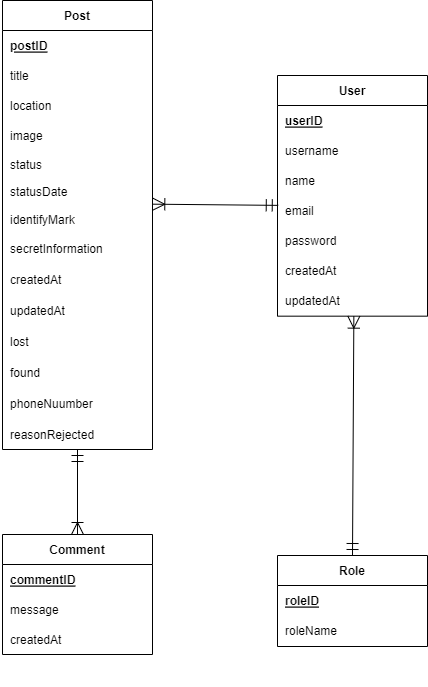

The diagram above was exported from draw.io. Its source (the exported page's mxGraphModel, read from the mxfile embedded in the PNG):
<mxGraphModel dx="868" dy="488" grid="0" gridSize="10" guides="1" tooltips="1" connect="1" arrows="1" fold="1" page="1" pageScale="1" pageWidth="3300" pageHeight="4681" math="0" shadow="0">
  <root>
    <mxCell id="0" />
    <mxCell id="1" parent="0" />
    <mxCell id="2x6LVKdowDd5EHB-6coL-1" style="edgeStyle=none;rounded=0;orthogonalLoop=1;jettySize=auto;html=1;entryX=0.5;entryY=0;entryDx=0;entryDy=0;startArrow=ERoneToMany;startFill=0;endArrow=ERmandOne;endFill=0;startSize=10;endSize=10;exitX=0.509;exitY=1.022;exitDx=0;exitDy=0;exitPerimeter=0;" parent="1" source="2x6LVKdowDd5EHB-6coL-27" target="2x6LVKdowDd5EHB-6coL-30" edge="1">
      <mxGeometry relative="1" as="geometry">
        <mxPoint x="1241" y="1921" as="sourcePoint" />
      </mxGeometry>
    </mxCell>
    <mxCell id="2x6LVKdowDd5EHB-6coL-2" value="User" style="shape=table;startSize=30;container=1;collapsible=1;childLayout=tableLayout;fixedRows=1;rowLines=0;fontStyle=1;align=center;resizeLast=1;" parent="1" vertex="1">
      <mxGeometry x="1125" y="1623" width="150" height="240.66666666666652" as="geometry" />
    </mxCell>
    <mxCell id="2x6LVKdowDd5EHB-6coL-6" value="" style="shape=tableRow;horizontal=0;startSize=0;swimlaneHead=0;swimlaneBody=0;fillColor=none;collapsible=0;dropTarget=0;points=[[0,0.5],[1,0.5]];portConstraint=eastwest;top=0;left=0;right=0;bottom=0;" parent="2x6LVKdowDd5EHB-6coL-2" vertex="1">
      <mxGeometry y="30" width="150" height="30" as="geometry" />
    </mxCell>
    <mxCell id="2x6LVKdowDd5EHB-6coL-8" value="userID" style="shape=partialRectangle;connectable=0;fillColor=none;top=0;left=0;bottom=0;right=0;align=left;spacingLeft=6;overflow=hidden;fontStyle=5" parent="2x6LVKdowDd5EHB-6coL-6" vertex="1">
      <mxGeometry width="150" height="30" as="geometry">
        <mxRectangle width="150" height="30" as="alternateBounds" />
      </mxGeometry>
    </mxCell>
    <mxCell id="2x6LVKdowDd5EHB-6coL-9" style="shape=tableRow;horizontal=0;startSize=0;swimlaneHead=0;swimlaneBody=0;fillColor=none;collapsible=0;dropTarget=0;points=[[0,0.5],[1,0.5]];portConstraint=eastwest;top=0;left=0;right=0;bottom=0;" parent="2x6LVKdowDd5EHB-6coL-2" vertex="1">
      <mxGeometry y="60" width="150" height="30" as="geometry" />
    </mxCell>
    <mxCell id="2x6LVKdowDd5EHB-6coL-11" value="username" style="shape=partialRectangle;connectable=0;fillColor=none;top=0;left=0;bottom=0;right=0;align=left;spacingLeft=6;overflow=hidden;" parent="2x6LVKdowDd5EHB-6coL-9" vertex="1">
      <mxGeometry width="150" height="30" as="geometry">
        <mxRectangle width="150" height="30" as="alternateBounds" />
      </mxGeometry>
    </mxCell>
    <mxCell id="2x6LVKdowDd5EHB-6coL-12" style="shape=tableRow;horizontal=0;startSize=0;swimlaneHead=0;swimlaneBody=0;fillColor=none;collapsible=0;dropTarget=0;points=[[0,0.5],[1,0.5]];portConstraint=eastwest;top=0;left=0;right=0;bottom=0;" parent="2x6LVKdowDd5EHB-6coL-2" vertex="1">
      <mxGeometry y="90" width="150" height="30" as="geometry" />
    </mxCell>
    <mxCell id="2x6LVKdowDd5EHB-6coL-14" value="name" style="shape=partialRectangle;connectable=0;fillColor=none;top=0;left=0;bottom=0;right=0;align=left;spacingLeft=6;overflow=hidden;" parent="2x6LVKdowDd5EHB-6coL-12" vertex="1">
      <mxGeometry width="150" height="30" as="geometry">
        <mxRectangle width="150" height="30" as="alternateBounds" />
      </mxGeometry>
    </mxCell>
    <mxCell id="2x6LVKdowDd5EHB-6coL-15" style="shape=tableRow;horizontal=0;startSize=0;swimlaneHead=0;swimlaneBody=0;fillColor=none;collapsible=0;dropTarget=0;points=[[0,0.5],[1,0.5]];portConstraint=eastwest;top=0;left=0;right=0;bottom=0;" parent="2x6LVKdowDd5EHB-6coL-2" vertex="1">
      <mxGeometry y="120" width="150" height="30" as="geometry" />
    </mxCell>
    <mxCell id="2x6LVKdowDd5EHB-6coL-17" value="email" style="shape=partialRectangle;connectable=0;fillColor=none;top=0;left=0;bottom=0;right=0;align=left;spacingLeft=6;overflow=hidden;" parent="2x6LVKdowDd5EHB-6coL-15" vertex="1">
      <mxGeometry width="150" height="30" as="geometry">
        <mxRectangle width="150" height="30" as="alternateBounds" />
      </mxGeometry>
    </mxCell>
    <mxCell id="2x6LVKdowDd5EHB-6coL-18" value="" style="shape=tableRow;horizontal=0;startSize=0;swimlaneHead=0;swimlaneBody=0;fillColor=none;collapsible=0;dropTarget=0;points=[[0,0.5],[1,0.5]];portConstraint=eastwest;top=0;left=0;right=0;bottom=0;" parent="2x6LVKdowDd5EHB-6coL-2" vertex="1">
      <mxGeometry y="150" width="150" height="30" as="geometry" />
    </mxCell>
    <mxCell id="2x6LVKdowDd5EHB-6coL-20" value="password" style="shape=partialRectangle;connectable=0;fillColor=none;top=0;left=0;bottom=0;right=0;align=left;spacingLeft=6;overflow=hidden;" parent="2x6LVKdowDd5EHB-6coL-18" vertex="1">
      <mxGeometry width="150" height="30" as="geometry">
        <mxRectangle width="150" height="30" as="alternateBounds" />
      </mxGeometry>
    </mxCell>
    <mxCell id="2x6LVKdowDd5EHB-6coL-21" style="shape=tableRow;horizontal=0;startSize=0;swimlaneHead=0;swimlaneBody=0;fillColor=none;collapsible=0;dropTarget=0;points=[[0,0.5],[1,0.5]];portConstraint=eastwest;top=0;left=0;right=0;bottom=0;" parent="2x6LVKdowDd5EHB-6coL-2" vertex="1">
      <mxGeometry y="180" width="150" height="30" as="geometry" />
    </mxCell>
    <mxCell id="2x6LVKdowDd5EHB-6coL-23" value="createdAt" style="shape=partialRectangle;connectable=0;fillColor=none;top=0;left=0;bottom=0;right=0;align=left;spacingLeft=6;overflow=hidden;" parent="2x6LVKdowDd5EHB-6coL-21" vertex="1">
      <mxGeometry width="150" height="30" as="geometry">
        <mxRectangle width="150" height="30" as="alternateBounds" />
      </mxGeometry>
    </mxCell>
    <mxCell id="2x6LVKdowDd5EHB-6coL-27" style="shape=tableRow;horizontal=0;startSize=0;swimlaneHead=0;swimlaneBody=0;fillColor=none;collapsible=0;dropTarget=0;points=[[0,0.5],[1,0.5]];portConstraint=eastwest;top=0;left=0;right=0;bottom=0;" parent="2x6LVKdowDd5EHB-6coL-2" vertex="1">
      <mxGeometry y="210" width="150" height="30" as="geometry" />
    </mxCell>
    <mxCell id="2x6LVKdowDd5EHB-6coL-29" value="updatedAt" style="shape=partialRectangle;connectable=0;fillColor=none;top=0;left=0;bottom=0;right=0;align=left;spacingLeft=6;overflow=hidden;" parent="2x6LVKdowDd5EHB-6coL-27" vertex="1">
      <mxGeometry width="150" height="30" as="geometry">
        <mxRectangle width="150" height="30" as="alternateBounds" />
      </mxGeometry>
    </mxCell>
    <mxCell id="2x6LVKdowDd5EHB-6coL-30" value="Role" style="shape=table;startSize=30;container=1;collapsible=1;childLayout=tableLayout;fixedRows=1;rowLines=0;fontStyle=1;align=center;resizeLast=1;" parent="1" vertex="1">
      <mxGeometry x="1125" y="2103" width="150" height="91" as="geometry" />
    </mxCell>
    <mxCell id="2x6LVKdowDd5EHB-6coL-92" style="shape=tableRow;horizontal=0;startSize=0;swimlaneHead=0;swimlaneBody=0;fillColor=none;collapsible=0;dropTarget=0;points=[[0,0.5],[1,0.5]];portConstraint=eastwest;top=0;left=0;right=0;bottom=0;" parent="2x6LVKdowDd5EHB-6coL-30" vertex="1">
      <mxGeometry y="30" width="150" height="30" as="geometry" />
    </mxCell>
    <mxCell id="2x6LVKdowDd5EHB-6coL-94" value="roleID" style="shape=partialRectangle;connectable=0;fillColor=none;top=0;left=0;bottom=0;right=0;align=left;spacingLeft=6;overflow=hidden;fontStyle=5" parent="2x6LVKdowDd5EHB-6coL-92" vertex="1">
      <mxGeometry width="150" height="30" as="geometry">
        <mxRectangle width="150" height="30" as="alternateBounds" />
      </mxGeometry>
    </mxCell>
    <mxCell id="2x6LVKdowDd5EHB-6coL-34" value="" style="shape=tableRow;horizontal=0;startSize=0;swimlaneHead=0;swimlaneBody=0;fillColor=none;collapsible=0;dropTarget=0;points=[[0,0.5],[1,0.5]];portConstraint=eastwest;top=0;left=0;right=0;bottom=0;" parent="2x6LVKdowDd5EHB-6coL-30" vertex="1">
      <mxGeometry y="60" width="150" height="30" as="geometry" />
    </mxCell>
    <mxCell id="2x6LVKdowDd5EHB-6coL-36" value="roleName" style="shape=partialRectangle;connectable=0;fillColor=none;top=0;left=0;bottom=0;right=0;align=left;spacingLeft=6;overflow=hidden;" parent="2x6LVKdowDd5EHB-6coL-34" vertex="1">
      <mxGeometry width="150" height="30" as="geometry">
        <mxRectangle width="150" height="30" as="alternateBounds" />
      </mxGeometry>
    </mxCell>
    <mxCell id="2x6LVKdowDd5EHB-6coL-37" value="Comment" style="shape=table;startSize=30;container=1;collapsible=1;childLayout=tableLayout;fixedRows=1;rowLines=0;fontStyle=1;align=center;resizeLast=1;" parent="1" vertex="1">
      <mxGeometry x="850" y="2082" width="150" height="120" as="geometry" />
    </mxCell>
    <mxCell id="2x6LVKdowDd5EHB-6coL-41" value="" style="shape=tableRow;horizontal=0;startSize=0;swimlaneHead=0;swimlaneBody=0;fillColor=none;collapsible=0;dropTarget=0;points=[[0,0.5],[1,0.5]];portConstraint=eastwest;top=0;left=0;right=0;bottom=0;" parent="2x6LVKdowDd5EHB-6coL-37" vertex="1">
      <mxGeometry y="30" width="150" height="30" as="geometry" />
    </mxCell>
    <mxCell id="2x6LVKdowDd5EHB-6coL-43" value="commentID" style="shape=partialRectangle;connectable=0;fillColor=none;top=0;left=0;bottom=0;right=0;align=left;spacingLeft=6;overflow=hidden;fontStyle=5" parent="2x6LVKdowDd5EHB-6coL-41" vertex="1">
      <mxGeometry width="150" height="30" as="geometry">
        <mxRectangle width="150" height="30" as="alternateBounds" />
      </mxGeometry>
    </mxCell>
    <mxCell id="2x6LVKdowDd5EHB-6coL-44" style="shape=tableRow;horizontal=0;startSize=0;swimlaneHead=0;swimlaneBody=0;fillColor=none;collapsible=0;dropTarget=0;points=[[0,0.5],[1,0.5]];portConstraint=eastwest;top=0;left=0;right=0;bottom=0;" parent="2x6LVKdowDd5EHB-6coL-37" vertex="1">
      <mxGeometry y="60" width="150" height="30" as="geometry" />
    </mxCell>
    <mxCell id="2x6LVKdowDd5EHB-6coL-46" value="message" style="shape=partialRectangle;connectable=0;fillColor=none;top=0;left=0;bottom=0;right=0;align=left;spacingLeft=6;overflow=hidden;" parent="2x6LVKdowDd5EHB-6coL-44" vertex="1">
      <mxGeometry width="150" height="30" as="geometry">
        <mxRectangle width="150" height="30" as="alternateBounds" />
      </mxGeometry>
    </mxCell>
    <mxCell id="2x6LVKdowDd5EHB-6coL-47" style="shape=tableRow;horizontal=0;startSize=0;swimlaneHead=0;swimlaneBody=0;fillColor=none;collapsible=0;dropTarget=0;points=[[0,0.5],[1,0.5]];portConstraint=eastwest;top=0;left=0;right=0;bottom=0;" parent="2x6LVKdowDd5EHB-6coL-37" vertex="1">
      <mxGeometry y="90" width="150" height="30" as="geometry" />
    </mxCell>
    <mxCell id="2x6LVKdowDd5EHB-6coL-49" value="createdAt" style="shape=partialRectangle;connectable=0;fillColor=none;top=0;left=0;bottom=0;right=0;align=left;spacingLeft=6;overflow=hidden;" parent="2x6LVKdowDd5EHB-6coL-47" vertex="1">
      <mxGeometry width="150" height="30" as="geometry">
        <mxRectangle width="150" height="30" as="alternateBounds" />
      </mxGeometry>
    </mxCell>
    <mxCell id="2x6LVKdowDd5EHB-6coL-50" value="Post" style="shape=table;startSize=30;container=1;collapsible=1;childLayout=tableLayout;fixedRows=1;rowLines=0;fontStyle=1;align=center;resizeLast=1;" parent="1" vertex="1">
      <mxGeometry x="850" y="1548" width="150" height="449" as="geometry" />
    </mxCell>
    <mxCell id="2x6LVKdowDd5EHB-6coL-54" style="shape=tableRow;horizontal=0;startSize=0;swimlaneHead=0;swimlaneBody=0;fillColor=none;collapsible=0;dropTarget=0;points=[[0,0.5],[1,0.5]];portConstraint=eastwest;top=0;left=0;right=0;bottom=0;" parent="2x6LVKdowDd5EHB-6coL-50" vertex="1">
      <mxGeometry y="30" width="150" height="30" as="geometry" />
    </mxCell>
    <mxCell id="2x6LVKdowDd5EHB-6coL-56" value="postID" style="shape=partialRectangle;connectable=0;fillColor=none;top=0;left=0;bottom=0;right=0;align=left;spacingLeft=6;overflow=hidden;fontStyle=5" parent="2x6LVKdowDd5EHB-6coL-54" vertex="1">
      <mxGeometry width="150" height="30" as="geometry">
        <mxRectangle width="150" height="30" as="alternateBounds" />
      </mxGeometry>
    </mxCell>
    <mxCell id="2x6LVKdowDd5EHB-6coL-60" style="shape=tableRow;horizontal=0;startSize=0;swimlaneHead=0;swimlaneBody=0;fillColor=none;collapsible=0;dropTarget=0;points=[[0,0.5],[1,0.5]];portConstraint=eastwest;top=0;left=0;right=0;bottom=0;" parent="2x6LVKdowDd5EHB-6coL-50" vertex="1">
      <mxGeometry y="60" width="150" height="30" as="geometry" />
    </mxCell>
    <mxCell id="2x6LVKdowDd5EHB-6coL-62" value="title" style="shape=partialRectangle;connectable=0;fillColor=none;top=0;left=0;bottom=0;right=0;align=left;spacingLeft=6;overflow=hidden;" parent="2x6LVKdowDd5EHB-6coL-60" vertex="1">
      <mxGeometry width="150" height="30" as="geometry">
        <mxRectangle width="150" height="30" as="alternateBounds" />
      </mxGeometry>
    </mxCell>
    <mxCell id="2x6LVKdowDd5EHB-6coL-63" style="shape=tableRow;horizontal=0;startSize=0;swimlaneHead=0;swimlaneBody=0;fillColor=none;collapsible=0;dropTarget=0;points=[[0,0.5],[1,0.5]];portConstraint=eastwest;top=0;left=0;right=0;bottom=0;" parent="2x6LVKdowDd5EHB-6coL-50" vertex="1">
      <mxGeometry y="90" width="150" height="30" as="geometry" />
    </mxCell>
    <mxCell id="2x6LVKdowDd5EHB-6coL-65" value="location" style="shape=partialRectangle;connectable=0;fillColor=none;top=0;left=0;bottom=0;right=0;align=left;spacingLeft=6;overflow=hidden;" parent="2x6LVKdowDd5EHB-6coL-63" vertex="1">
      <mxGeometry width="150" height="30" as="geometry">
        <mxRectangle width="150" height="30" as="alternateBounds" />
      </mxGeometry>
    </mxCell>
    <mxCell id="2x6LVKdowDd5EHB-6coL-66" value="" style="shape=tableRow;horizontal=0;startSize=0;swimlaneHead=0;swimlaneBody=0;fillColor=none;collapsible=0;dropTarget=0;points=[[0,0.5],[1,0.5]];portConstraint=eastwest;top=0;left=0;right=0;bottom=0;" parent="2x6LVKdowDd5EHB-6coL-50" vertex="1">
      <mxGeometry y="120" width="150" height="30" as="geometry" />
    </mxCell>
    <mxCell id="2x6LVKdowDd5EHB-6coL-68" value="image" style="shape=partialRectangle;connectable=0;fillColor=none;top=0;left=0;bottom=0;right=0;align=left;spacingLeft=6;overflow=hidden;" parent="2x6LVKdowDd5EHB-6coL-66" vertex="1">
      <mxGeometry width="150" height="30" as="geometry">
        <mxRectangle width="150" height="30" as="alternateBounds" />
      </mxGeometry>
    </mxCell>
    <mxCell id="2x6LVKdowDd5EHB-6coL-69" style="shape=tableRow;horizontal=0;startSize=0;swimlaneHead=0;swimlaneBody=0;fillColor=none;collapsible=0;dropTarget=0;points=[[0,0.5],[1,0.5]];portConstraint=eastwest;top=0;left=0;right=0;bottom=0;" parent="2x6LVKdowDd5EHB-6coL-50" vertex="1">
      <mxGeometry y="150" width="150" height="27" as="geometry" />
    </mxCell>
    <mxCell id="2x6LVKdowDd5EHB-6coL-71" value="status" style="shape=partialRectangle;connectable=0;fillColor=none;top=0;left=0;bottom=0;right=0;align=left;spacingLeft=6;overflow=hidden;" parent="2x6LVKdowDd5EHB-6coL-69" vertex="1">
      <mxGeometry width="150" height="27" as="geometry">
        <mxRectangle width="150" height="27" as="alternateBounds" />
      </mxGeometry>
    </mxCell>
    <mxCell id="2x6LVKdowDd5EHB-6coL-72" style="shape=tableRow;horizontal=0;startSize=0;swimlaneHead=0;swimlaneBody=0;fillColor=none;collapsible=0;dropTarget=0;points=[[0,0.5],[1,0.5]];portConstraint=eastwest;top=0;left=0;right=0;bottom=0;" parent="2x6LVKdowDd5EHB-6coL-50" vertex="1">
      <mxGeometry y="177" width="150" height="27" as="geometry" />
    </mxCell>
    <mxCell id="2x6LVKdowDd5EHB-6coL-74" value="statusDate" style="shape=partialRectangle;connectable=0;fillColor=none;top=0;left=0;bottom=0;right=0;align=left;spacingLeft=6;overflow=hidden;" parent="2x6LVKdowDd5EHB-6coL-72" vertex="1">
      <mxGeometry width="150" height="27" as="geometry">
        <mxRectangle width="150" height="27" as="alternateBounds" />
      </mxGeometry>
    </mxCell>
    <mxCell id="2x6LVKdowDd5EHB-6coL-75" style="shape=tableRow;horizontal=0;startSize=0;swimlaneHead=0;swimlaneBody=0;fillColor=none;collapsible=0;dropTarget=0;points=[[0,0.5],[1,0.5]];portConstraint=eastwest;top=0;left=0;right=0;bottom=0;" parent="2x6LVKdowDd5EHB-6coL-50" vertex="1">
      <mxGeometry y="204" width="150" height="29" as="geometry" />
    </mxCell>
    <mxCell id="2x6LVKdowDd5EHB-6coL-77" value="identifyMark" style="shape=partialRectangle;connectable=0;fillColor=none;top=0;left=0;bottom=0;right=0;align=left;spacingLeft=6;overflow=hidden;" parent="2x6LVKdowDd5EHB-6coL-75" vertex="1">
      <mxGeometry width="150" height="29" as="geometry">
        <mxRectangle width="150" height="29" as="alternateBounds" />
      </mxGeometry>
    </mxCell>
    <mxCell id="2x6LVKdowDd5EHB-6coL-78" style="shape=tableRow;horizontal=0;startSize=0;swimlaneHead=0;swimlaneBody=0;fillColor=none;collapsible=0;dropTarget=0;points=[[0,0.5],[1,0.5]];portConstraint=eastwest;top=0;left=0;right=0;bottom=0;" parent="2x6LVKdowDd5EHB-6coL-50" vertex="1">
      <mxGeometry y="233" width="150" height="30" as="geometry" />
    </mxCell>
    <mxCell id="2x6LVKdowDd5EHB-6coL-80" value="secretInformation" style="shape=partialRectangle;connectable=0;fillColor=none;top=0;left=0;bottom=0;right=0;align=left;spacingLeft=6;overflow=hidden;" parent="2x6LVKdowDd5EHB-6coL-78" vertex="1">
      <mxGeometry width="150" height="30" as="geometry">
        <mxRectangle width="150" height="30" as="alternateBounds" />
      </mxGeometry>
    </mxCell>
    <mxCell id="2x6LVKdowDd5EHB-6coL-81" style="shape=tableRow;horizontal=0;startSize=0;swimlaneHead=0;swimlaneBody=0;fillColor=none;collapsible=0;dropTarget=0;points=[[0,0.5],[1,0.5]];portConstraint=eastwest;top=0;left=0;right=0;bottom=0;" parent="2x6LVKdowDd5EHB-6coL-50" vertex="1">
      <mxGeometry y="263" width="150" height="31" as="geometry" />
    </mxCell>
    <mxCell id="2x6LVKdowDd5EHB-6coL-83" value="createdAt" style="shape=partialRectangle;connectable=0;fillColor=none;top=0;left=0;bottom=0;right=0;align=left;spacingLeft=6;overflow=hidden;" parent="2x6LVKdowDd5EHB-6coL-81" vertex="1">
      <mxGeometry width="150" height="31" as="geometry">
        <mxRectangle width="150" height="31" as="alternateBounds" />
      </mxGeometry>
    </mxCell>
    <mxCell id="tIAL4umHCfg4AxYo-SKI-1" style="shape=tableRow;horizontal=0;startSize=0;swimlaneHead=0;swimlaneBody=0;fillColor=none;collapsible=0;dropTarget=0;points=[[0,0.5],[1,0.5]];portConstraint=eastwest;top=0;left=0;right=0;bottom=0;" parent="2x6LVKdowDd5EHB-6coL-50" vertex="1">
      <mxGeometry y="294" width="150" height="31" as="geometry" />
    </mxCell>
    <mxCell id="tIAL4umHCfg4AxYo-SKI-2" value="updatedAt" style="shape=partialRectangle;connectable=0;fillColor=none;top=0;left=0;bottom=0;right=0;align=left;spacingLeft=6;overflow=hidden;" parent="tIAL4umHCfg4AxYo-SKI-1" vertex="1">
      <mxGeometry width="150" height="31" as="geometry">
        <mxRectangle width="150" height="31" as="alternateBounds" />
      </mxGeometry>
    </mxCell>
    <mxCell id="2x6LVKdowDd5EHB-6coL-84" style="shape=tableRow;horizontal=0;startSize=0;swimlaneHead=0;swimlaneBody=0;fillColor=none;collapsible=0;dropTarget=0;points=[[0,0.5],[1,0.5]];portConstraint=eastwest;top=0;left=0;right=0;bottom=0;" parent="2x6LVKdowDd5EHB-6coL-50" vertex="1">
      <mxGeometry y="325" width="150" height="31" as="geometry" />
    </mxCell>
    <mxCell id="2x6LVKdowDd5EHB-6coL-86" value="lost" style="shape=partialRectangle;connectable=0;fillColor=none;top=0;left=0;bottom=0;right=0;align=left;spacingLeft=6;overflow=hidden;" parent="2x6LVKdowDd5EHB-6coL-84" vertex="1">
      <mxGeometry width="150" height="31" as="geometry">
        <mxRectangle width="150" height="31" as="alternateBounds" />
      </mxGeometry>
    </mxCell>
    <mxCell id="2x6LVKdowDd5EHB-6coL-95" style="shape=tableRow;horizontal=0;startSize=0;swimlaneHead=0;swimlaneBody=0;fillColor=none;collapsible=0;dropTarget=0;points=[[0,0.5],[1,0.5]];portConstraint=eastwest;top=0;left=0;right=0;bottom=0;" parent="2x6LVKdowDd5EHB-6coL-50" vertex="1">
      <mxGeometry y="356" width="150" height="31" as="geometry" />
    </mxCell>
    <mxCell id="2x6LVKdowDd5EHB-6coL-96" value="found" style="shape=partialRectangle;connectable=0;fillColor=none;top=0;left=0;bottom=0;right=0;align=left;spacingLeft=6;overflow=hidden;" parent="2x6LVKdowDd5EHB-6coL-95" vertex="1">
      <mxGeometry width="150" height="31" as="geometry">
        <mxRectangle width="150" height="31" as="alternateBounds" />
      </mxGeometry>
    </mxCell>
    <mxCell id="J10pjAxTohaJDD7-NI9z-1" style="shape=tableRow;horizontal=0;startSize=0;swimlaneHead=0;swimlaneBody=0;fillColor=none;collapsible=0;dropTarget=0;points=[[0,0.5],[1,0.5]];portConstraint=eastwest;top=0;left=0;right=0;bottom=0;" parent="2x6LVKdowDd5EHB-6coL-50" vertex="1">
      <mxGeometry y="387" width="150" height="31" as="geometry" />
    </mxCell>
    <mxCell id="J10pjAxTohaJDD7-NI9z-2" value="phoneNuumber" style="shape=partialRectangle;connectable=0;fillColor=none;top=0;left=0;bottom=0;right=0;align=left;spacingLeft=6;overflow=hidden;" parent="J10pjAxTohaJDD7-NI9z-1" vertex="1">
      <mxGeometry width="150" height="31" as="geometry">
        <mxRectangle width="150" height="31" as="alternateBounds" />
      </mxGeometry>
    </mxCell>
    <mxCell id="2x6LVKdowDd5EHB-6coL-87" style="shape=tableRow;horizontal=0;startSize=0;swimlaneHead=0;swimlaneBody=0;fillColor=none;collapsible=0;dropTarget=0;points=[[0,0.5],[1,0.5]];portConstraint=eastwest;top=0;left=0;right=0;bottom=0;" parent="2x6LVKdowDd5EHB-6coL-50" vertex="1">
      <mxGeometry y="418" width="150" height="31" as="geometry" />
    </mxCell>
    <mxCell id="2x6LVKdowDd5EHB-6coL-89" value="reasonRejected" style="shape=partialRectangle;connectable=0;fillColor=none;top=0;left=0;bottom=0;right=0;align=left;spacingLeft=6;overflow=hidden;" parent="2x6LVKdowDd5EHB-6coL-87" vertex="1">
      <mxGeometry width="150" height="31" as="geometry">
        <mxRectangle width="150" height="31" as="alternateBounds" />
      </mxGeometry>
    </mxCell>
    <mxCell id="2x6LVKdowDd5EHB-6coL-90" style="rounded=0;orthogonalLoop=1;jettySize=auto;html=1;exitX=0.005;exitY=0.329;exitDx=0;exitDy=0;startArrow=ERmandOne;startFill=0;endArrow=ERoneToMany;endFill=0;endSize=10;startSize=10;exitPerimeter=0;entryX=1.002;entryY=0.988;entryDx=0;entryDy=0;entryPerimeter=0;" parent="1" source="2x6LVKdowDd5EHB-6coL-15" target="2x6LVKdowDd5EHB-6coL-72" edge="1">
      <mxGeometry relative="1" as="geometry">
        <mxPoint x="1031" y="1805" as="targetPoint" />
        <mxPoint x="1114.7399999999998" y="1954.19" as="sourcePoint" />
      </mxGeometry>
    </mxCell>
    <mxCell id="2x6LVKdowDd5EHB-6coL-91" style="rounded=0;orthogonalLoop=1;jettySize=auto;html=1;startArrow=ERmandOne;startFill=0;endArrow=ERoneToMany;endFill=0;entryX=0.5;entryY=0;entryDx=0;entryDy=0;endSize=10;startSize=10;" parent="1" source="2x6LVKdowDd5EHB-6coL-87" target="2x6LVKdowDd5EHB-6coL-37" edge="1">
      <mxGeometry relative="1" as="geometry">
        <mxPoint x="995.8200000000002" y="1964.3000000000002" as="targetPoint" />
        <mxPoint x="987" y="2036" as="sourcePoint" />
      </mxGeometry>
    </mxCell>
    <mxCell id="TLnystBlwGCLq-ZvGd-s-11" style="shape=tableRow;horizontal=0;startSize=0;swimlaneHead=0;swimlaneBody=0;fillColor=none;collapsible=0;dropTarget=0;points=[[0,0.5],[1,0.5]];portConstraint=eastwest;top=0;left=0;right=0;bottom=0;" parent="1" vertex="1">
      <mxGeometry x="848" y="2204" width="150" height="30" as="geometry" />
    </mxCell>
  </root>
</mxGraphModel>